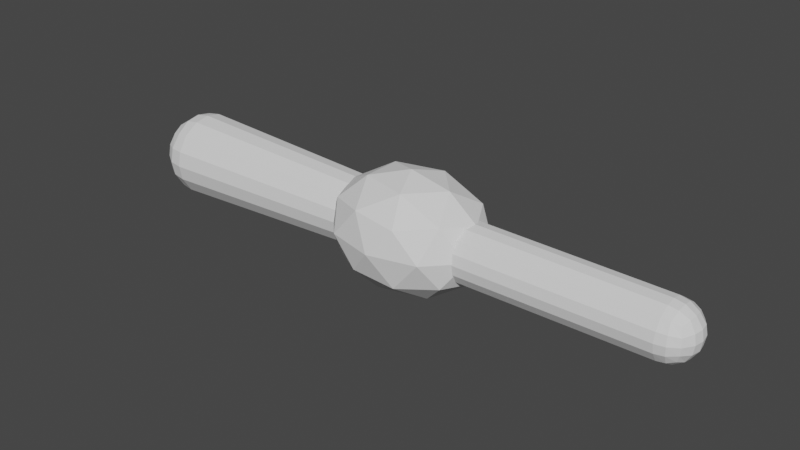 # Source: playersArm1.blend  (saved by Blender 3.4.6; exported with 4.5.12 LTS)
import bpy
from mathutils import Matrix  # noqa: F401  (used for matrix-valued properties, if any)

bpy.ops.wm.read_factory_settings(use_empty=True)
scene = bpy.context.scene
scene.name = 'Scene'

# ---- collections
col_collection = bpy.data.collections.new('Collection'); scene.collection.children.link(col_collection)

# ---- world
world_world = bpy.data.worlds.new('World'); scene.world = world_world
world_world.use_nodes = True; world_world.node_tree.nodes.clear()
_N = world_world.node_tree.nodes; _L = world_world.node_tree.links
n0 = _N.new('ShaderNodeOutputWorld'); n0.name = 'World Output'; n0.location = (300, 300)
n1 = _N.new('ShaderNodeBackground'); n1.name = 'Background'; n1.location = (10, 300)
n1.inputs[0].default_value = (0.05088, 0.05088, 0.05088, 1.0)
_L.new(n1.outputs[0], n0.inputs[0])
n0.is_active_output = True
world_world.color = (0.05088, 0.05088, 0.05088)
world_world.use_sun_shadow = False
world_world.sun_shadow_jitter_overblur = 0.0

# ---- meshes
me_roundcube_003 = bpy.data.meshes.new('Roundcube.003')
me_roundcube_003.from_pydata([(0.6003, 0.6003, -3.475), (0.3002, 0.7039, -3.579), (6.97e-08, 0.7352, -3.61), (-0.3002, 0.7039, -3.579), (0.7039, 0.7039, -3.175), (0.352, 0.9129, -3.227), (6.97e-08, 0.9726, -3.243), (-0.352, 0.9129, -3.227), (0.7352, 0.7352, -2.875), (0.5545, 0.5545, 3.139), (0.3676, 0.9726, -2.875), (0.2772, 0.7335, 3.139), (6.97e-08, 1.04, -2.875), (-9.195e-08, 0.7842, 3.139), (-0.3676, 0.9726, -2.875), (-0.2772, 0.7335, 3.139), (-0.6003, 0.6003, -3.475), (-0.7039, 0.3002, -3.579), (-0.7352, 1.005e-10, -3.61), (-0.7039, -0.3002, -3.579), (-0.7039, 0.7039, -3.175), (-0.9129, 0.352, -3.227), (-0.9726, 1.005e-10, -3.243), (-0.9129, -0.352, -3.227), (-0.7352, 0.7352, -2.875), (-0.5545, 0.5545, 3.139), (-0.9726, 0.3676, -2.875), (-0.7335, 0.2772, 3.139), (-1.04, 1.005e-10, -2.875), (-0.7842, 2.221e-09, 3.139), (-0.9726, -0.3676, -2.875), (-0.7335, -0.2772, 3.139), (-0.6003, -0.6003, -3.475), (-0.3002, -0.7039, -3.579), (6.97e-08, -0.7352, -3.61), (0.3002, -0.7039, -3.579), (-0.7039, -0.7039, -3.175), (-0.352, -0.9129, -3.227), (6.97e-08, -0.9726, -3.243), (0.352, -0.9129, -3.227), (-0.7352, -0.7352, -2.875), (-0.5545, -0.5545, 3.139), (-0.3676, -0.9726, -2.875), (-0.2772, -0.7335, 3.139), (6.97e-08, -1.04, -2.875), (-9.195e-08, -0.7842, 3.139), (0.3676, -0.9726, -2.875), (0.2772, -0.7335, 3.139), (0.6003, -0.6003, -3.475), (0.7039, -0.3002, -3.579), (0.7352, 1.005e-10, -3.61), (0.7039, 0.3002, -3.579), (0.7039, -0.7039, -3.175), (0.9129, -0.352, -3.227), (0.9726, 1.005e-10, -3.243), (0.9129, 0.352, -3.227), (0.7352, -0.7352, -2.875), (0.5545, -0.5545, 3.139), (0.9726, -0.3676, -2.875), (0.7335, -0.2772, 3.139), (1.04, 1.005e-10, -2.875), (0.7842, 2.221e-09, 3.139), (0.9726, 0.3676, -2.875), (0.7335, 0.2772, 3.139), (0.352, -0.352, -3.788), (6.97e-08, -0.3676, -3.848), (-0.352, -0.352, -3.788), (0.3676, 1.005e-10, -3.848), (6.97e-08, 1.005e-10, -3.915), (-0.3676, 1.005e-10, -3.848), (0.352, 0.352, -3.788), (6.97e-08, 0.3676, -3.848), (-0.352, 0.352, -3.788), (0.5082, 0.5082, 4.508), (0.4788, 0.4788, 10.05), (0.2541, 0.6723, 4.508), (0.2394, 0.6335, 10.05), (-2.64e-07, 0.7187, 4.508), (-3.858e-07, 0.6772, 10.05), (-0.2541, 0.6723, 4.508), (-0.2394, 0.6335, 10.05), (0.4585, 0.4585, 10.25), (0.2292, 0.5946, 10.28), (-3.858e-07, 0.6335, 10.29), (-0.2292, 0.5946, 10.28), (-0.5082, 0.5082, 4.508), (-0.4788, 0.4788, 10.05), (-0.6723, 0.2541, 4.508), (-0.6335, 0.2394, 10.05), (-0.7187, 9.373e-11, 4.508), (-0.6772, 2.293e-10, 10.05), (-0.6723, -0.2541, 4.508), (-0.6335, -0.2394, 10.05), (-0.4585, 0.4585, 10.25), (-0.5946, 0.2292, 10.28), (-0.6335, 2.293e-10, 10.29), (-0.5946, -0.2292, 10.28), (-0.5082, -0.5082, 4.508), (-0.4788, -0.4788, 10.05), (-0.2541, -0.6723, 4.508), (-0.2394, -0.6335, 10.05), (-2.64e-07, -0.7187, 4.508), (-3.858e-07, -0.6772, 10.05), (0.2541, -0.6723, 4.508), (0.2394, -0.6335, 10.05), (-0.4585, -0.4585, 10.25), (-0.2292, -0.5946, 10.28), (-3.858e-07, -0.6335, 10.29), (0.2292, -0.5946, 10.28), (0.5082, -0.5082, 4.508), (0.4788, -0.4788, 10.05), (0.6723, -0.2541, 4.508), (0.6335, -0.2394, 10.05), (0.7187, 9.373e-11, 4.508), (0.6772, 2.293e-10, 10.05), (0.6723, 0.2541, 4.508), (0.6335, 0.2394, 10.05), (0.4585, -0.4585, 10.25), (0.5946, -0.2292, 10.28), (0.6335, 2.293e-10, 10.29), (0.5946, 0.2292, 10.28), (0.391, 0.391, 10.44), (0.1955, 0.4585, 10.51), (-3.858e-07, 0.4788, 10.53), (-0.1955, 0.4585, 10.51), (-0.391, 0.391, 10.44), (0.4585, 0.1955, 10.51), (0.2292, 0.2292, 10.65), (-3.858e-07, 0.2394, 10.69), (-0.2292, 0.2292, 10.65), (-0.4585, 0.1955, 10.51), (0.4788, 2.293e-10, 10.53), (0.2394, 2.293e-10, 10.69), (-3.858e-07, 2.293e-10, 10.73), (-0.2394, 2.293e-10, 10.69), (-0.4788, 2.293e-10, 10.53), (0.4585, -0.1955, 10.51), (0.2292, -0.2292, 10.65), (-3.858e-07, -0.2394, 10.69), (-0.2292, -0.2292, 10.65), (-0.4585, -0.1955, 10.51), (0.391, -0.391, 10.44), (0.1955, -0.4585, 10.51), (-3.858e-07, -0.4788, 10.53), (-0.1955, -0.4585, 10.51), (-0.391, -0.391, 10.44), (1.441, -6.684e-09, 3.728), (0.6336, -0.8099, 5.169), (0.6336, -1.311, 3.177), (0.6336, -6.684e-09, 1.946), (0.6336, 1.311, 3.177), (0.6336, 0.8099, 5.169), (-0.673, -1.311, 4.278), (-0.673, -0.8099, 2.286), (-0.673, 0.8099, 2.286), (-0.673, 1.311, 4.278), (-0.673, -6.684e-09, 5.509), (-1.48, -6.684e-09, 3.728), (1.223, -0.7703, 3.404), (1.223, -0.4761, 4.575), (0.7483, -1.246, 4.251), (0.7483, -6.684e-09, 5.422), (1.223, 0.4761, 4.575), (1.223, -6.684e-09, 2.681), (0.7483, -0.7703, 2.357), (1.223, 0.7703, 3.404), (0.7483, 0.7703, 2.357), (0.7483, 1.246, 4.251), (-0.01969, -0.4761, 5.622), (-0.01969, 0.4761, 5.622), (-0.01969, -1.541, 3.728), (-0.01969, -1.246, 4.898), (-0.01969, -0.4761, 1.833), (-0.01969, -1.246, 2.557), (-0.01969, 1.246, 2.557), (-0.01969, 0.4761, 1.833), (-0.01969, 1.246, 4.898), (-0.01969, 1.541, 3.728), (-0.7877, -0.7703, 5.098), (-0.7877, -1.246, 3.204), (-0.7877, -6.684e-09, 2.033), (-0.7877, 1.246, 3.204), (-0.7877, 0.7703, 5.098), (-1.262, -0.7703, 4.051), (-1.262, -6.684e-09, 4.775), (-1.262, -0.4761, 2.881), (-1.262, 0.4761, 2.881), (-1.262, 0.7703, 4.051)], [], [(0, 1, 5, 4), (1, 2, 6, 5), (2, 3, 7, 6), (3, 16, 20, 7), (4, 5, 10, 8), (5, 6, 12, 10), (6, 7, 14, 12), (7, 20, 24, 14), (8, 10, 11, 9), (10, 12, 13, 11), (12, 14, 15, 13), (14, 24, 25, 15), (16, 17, 21, 20), (17, 18, 22, 21), (18, 19, 23, 22), (19, 32, 36, 23), (20, 21, 26, 24), (21, 22, 28, 26), (22, 23, 30, 28), (23, 36, 40, 30), (24, 26, 27, 25), (26, 28, 29, 27), (28, 30, 31, 29), (30, 40, 41, 31), (32, 33, 37, 36), (33, 34, 38, 37), (34, 35, 39, 38), (35, 48, 52, 39), (36, 37, 42, 40), (37, 38, 44, 42), (38, 39, 46, 44), (39, 52, 56, 46), (40, 42, 43, 41), (42, 44, 45, 43), (44, 46, 47, 45), (46, 56, 57, 47), (48, 49, 53, 52), (49, 50, 54, 53), (50, 51, 55, 54), (51, 0, 4, 55), (52, 53, 58, 56), (53, 54, 60, 58), (54, 55, 62, 60), (55, 4, 8, 62), (56, 58, 59, 57), (58, 60, 61, 59), (60, 62, 63, 61), (62, 8, 9, 63), (48, 35, 64, 49), (35, 34, 65, 64), (34, 33, 66, 65), (33, 32, 19, 66), (49, 64, 67, 50), (64, 65, 68, 67), (65, 66, 69, 68), (66, 19, 18, 69), (50, 67, 70, 51), (67, 68, 71, 70), (68, 69, 72, 71), (69, 18, 17, 72), (51, 70, 1, 0), (70, 71, 2, 1), (71, 72, 3, 2), (72, 17, 16, 3), (73, 75, 76, 74), (75, 77, 78, 76), (77, 79, 80, 78), (79, 85, 86, 80), (74, 76, 82, 81), (76, 78, 83, 82), (78, 80, 84, 83), (80, 86, 93, 84), (81, 82, 122, 121), (82, 83, 123, 122), (83, 84, 124, 123), (84, 93, 125, 124), (85, 87, 88, 86), (87, 89, 90, 88), (89, 91, 92, 90), (91, 97, 98, 92), (86, 88, 94, 93), (88, 90, 95, 94), (90, 92, 96, 95), (92, 98, 105, 96), (93, 94, 130, 125), (94, 95, 135, 130), (95, 96, 140, 135), (96, 105, 145, 140), (97, 99, 100, 98), (99, 101, 102, 100), (101, 103, 104, 102), (103, 109, 110, 104), (98, 100, 106, 105), (100, 102, 107, 106), (102, 104, 108, 107), (104, 110, 117, 108), (105, 106, 144, 145), (106, 107, 143, 144), (107, 108, 142, 143), (108, 117, 141, 142), (109, 111, 112, 110), (111, 113, 114, 112), (113, 115, 116, 114), (115, 73, 74, 116), (110, 112, 118, 117), (112, 114, 119, 118), (114, 116, 120, 119), (116, 74, 81, 120), (117, 118, 136, 141), (118, 119, 131, 136), (119, 120, 126, 131), (120, 81, 121, 126), (121, 122, 127, 126), (122, 123, 128, 127), (123, 124, 129, 128), (124, 125, 130, 129), (126, 127, 132, 131), (127, 128, 133, 132), (128, 129, 134, 133), (129, 130, 135, 134), (131, 132, 137, 136), (132, 133, 138, 137), (133, 134, 139, 138), (134, 135, 140, 139), (136, 137, 142, 141), (137, 138, 143, 142), (138, 139, 144, 143), (139, 140, 145, 144), (146, 159, 158), (147, 159, 161), (146, 158, 163), (146, 163, 165), (146, 165, 162), (147, 161, 168), (148, 160, 170), (149, 164, 172), (150, 166, 174), (151, 167, 176), (147, 168, 171), (148, 170, 173), (149, 172, 175), (150, 174, 177), (151, 176, 169), (152, 178, 183), (153, 179, 185), (154, 180, 186), (155, 181, 187), (156, 182, 184), (184, 187, 157), (184, 182, 187), (182, 155, 187), (187, 186, 157), (187, 181, 186), (181, 154, 186), (186, 185, 157), (186, 180, 185), (180, 153, 185), (185, 183, 157), (185, 179, 183), (179, 152, 183), (183, 184, 157), (183, 178, 184), (178, 156, 184), (169, 182, 156), (169, 176, 182), (176, 155, 182), (177, 181, 155), (177, 174, 181), (174, 154, 181), (175, 180, 154), (175, 172, 180), (172, 153, 180), (173, 179, 153), (173, 170, 179), (170, 152, 179), (171, 178, 152), (171, 168, 178), (168, 156, 178), (176, 177, 155), (176, 167, 177), (167, 150, 177), (174, 175, 154), (174, 166, 175), (166, 149, 175), (172, 173, 153), (172, 164, 173), (164, 148, 173), (170, 171, 152), (170, 160, 171), (160, 147, 171), (168, 169, 156), (168, 161, 169), (161, 151, 169), (162, 167, 151), (162, 165, 167), (165, 150, 167), (165, 166, 150), (165, 163, 166), (163, 149, 166), (163, 164, 149), (163, 158, 164), (158, 148, 164), (161, 162, 151), (161, 159, 162), (159, 146, 162), (158, 160, 148), (158, 159, 160), (159, 147, 160)])
_uv = me_roundcube_003.uv_layers.new(name='UVMap')
_uv.uv.foreach_set('vector', [0.0, 0.0, 0.0, 0.0, 0.0, 0.0, 0.0, 0.0, 0.0, 0.0, 0.0, 0.0, 0.0, 0.0, 0.0, 0.0, 0.0, 0.0, 0.0, 0.0, 0.0, 0.0, 0.0, 0.0, 0.0, 0.0, 0.0, 0.0, 0.0, 0.0, 0.0, 0.0, 0.0, 0.0, 0.0, 0.0, 0.0, 0.0, 0.0, 0.0, 0.0, 0.0, 0.0, 0.0, 0.0, 0.0, 0.0, 0.0, 0.0, 0.0, 0.0, 0.0, 0.0, 0.0, 0.0, 0.0, 0.0, 0.0, 0.0, 0.0, 0.0, 0.0, 0.0, 0.0, 0.0, 0.0, 0.0, 0.0, 0.0, 0.0, 0.0, 0.0, 0.0, 0.0, 0.0, 0.0, 0.0, 0.0, 0.0, 0.0, 0.0, 0.0, 0.0, 0.0, 0.0, 0.0, 0.0, 0.0, 0.0, 0.0, 0.0, 0.0, 0.0, 0.0, 0.0, 0.0, 0.0, 0.0, 0.0, 0.0, 0.0, 0.0, 0.0, 0.0, 0.0, 0.0, 0.0, 0.0, 0.0, 0.0, 0.0, 0.0, 0.0, 0.0, 0.0, 0.0, 0.0, 0.0, 0.0, 0.0, 0.0, 0.0, 0.0, 0.0, 0.0, 0.0, 0.0, 0.0, 0.0, 0.0, 0.0, 0.0, 0.0, 0.0, 0.0, 0.0, 0.0, 0.0, 0.0, 0.0, 0.0, 0.0, 0.0, 0.0, 0.0, 0.0, 0.0, 0.0, 0.0, 0.0, 0.0, 0.0, 0.0, 0.0, 0.0, 0.0, 0.0, 0.0, 0.0, 0.0, 0.0, 0.0, 0.0, 0.0, 0.0, 0.0, 0.0, 0.0, 0.0, 0.0, 0.0, 0.0, 0.0, 0.0, 0.0, 0.0, 0.0, 0.0, 0.0, 0.0, 0.0, 0.0, 0.0, 0.0, 0.0, 0.0, 0.0, 0.0, 0.0, 0.0, 0.0, 0.0, 0.0, 0.0, 0.0, 0.0, 0.0, 0.0, 0.0, 0.0, 0.0, 0.0, 0.0, 0.0, 0.0, 0.0, 0.0, 0.0, 0.0, 0.0, 0.0, 0.0, 0.0, 0.0, 0.0, 0.0, 0.0, 0.0, 0.0, 0.0, 0.0, 0.0, 0.0, 0.0, 0.0, 0.0, 0.0, 0.0, 0.0, 0.0, 0.0, 0.0, 0.0, 0.0, 0.0, 0.0, 0.0, 0.0, 0.0, 0.0, 0.0, 0.0, 0.0, 0.0, 0.0, 0.0, 0.0, 0.0, 0.0, 0.0, 0.0, 0.0, 0.0, 0.0, 0.0, 0.0, 0.0, 0.0, 0.0, 0.0, 0.0, 0.0, 0.0, 0.0, 0.0, 0.0, 0.0, 0.0, 0.0, 0.0, 0.0, 0.0, 0.0, 0.0, 0.0, 0.0, 0.0, 0.0, 0.0, 0.0, 0.0, 0.0, 0.0, 0.0, 0.0, 0.0, 0.0, 0.0, 0.0, 0.0, 0.0, 0.0, 0.0, 0.0, 0.0, 0.0, 0.0, 0.0, 0.0, 0.0, 0.0, 0.0, 0.0, 0.0, 0.0, 0.0, 0.0, 0.0, 0.0, 0.0, 0.0, 0.0, 0.0, 0.0, 0.0, 0.0, 0.0, 0.0, 0.0, 0.0, 0.0, 0.0, 0.0, 0.0, 0.0, 0.0, 0.0, 0.0, 0.0, 0.0, 0.0, 0.0, 0.0, 0.0, 0.0, 0.0, 0.0, 0.0, 0.0, 0.0, 0.0, 0.0, 0.0, 0.0, 0.0, 0.0, 0.0, 0.0, 0.0, 0.0, 0.0, 0.0, 0.0, 0.0, 0.0, 0.0, 0.0, 0.0, 0.0, 0.0, 0.0, 0.0, 0.0, 0.0, 0.0, 0.0, 0.0, 0.0, 0.0, 0.0, 0.0, 0.0, 0.0, 0.0, 0.0, 0.0, 0.0, 0.0, 0.0, 0.0, 0.0, 0.0, 0.0, 0.0, 0.0, 0.0, 0.0, 0.0, 0.0, 0.0, 0.0, 0.0, 0.0, 0.0, 0.0, 0.0, 0.0, 0.0, 0.0, 0.0, 0.0, 0.0, 0.0, 0.0, 0.0, 0.0, 0.0, 0.0, 0.0, 0.0, 0.0, 0.0, 0.0, 0.0, 0.0, 0.0, 0.0, 0.0, 0.0, 0.0, 0.0, 0.0, 0.0, 0.0, 0.0, 0.0, 0.0, 0.0, 0.0, 0.0, 0.0, 0.0, 0.0, 0.0, 0.0, 0.0, 0.0, 0.0, 0.0, 0.0, 0.0, 0.0, 0.0, 0.0, 0.0, 0.0, 0.0, 0.0, 0.0, 0.0, 0.0, 0.0, 0.0, 0.0, 0.0, 0.0, 0.0, 0.0, 0.0, 0.0, 0.0, 0.0, 0.0, 0.0, 0.0, 0.0, 0.0, 0.0, 0.0, 0.0, 0.0, 0.0, 0.0, 0.0, 0.0, 0.0, 0.0, 0.0, 0.0, 0.0, 0.0, 0.0, 0.0, 0.0, 0.0, 0.0, 0.0, 0.0, 0.0, 0.0, 0.0, 0.0, 0.0, 0.0, 0.0, 0.0, 0.0, 0.0, 0.0, 0.0, 0.0, 0.0, 0.0, 0.0, 0.0, 0.0, 0.0, 0.0, 0.0, 0.0, 0.0, 0.0, 0.0, 0.0, 0.0, 0.0, 0.0, 0.0, 0.0, 0.0, 0.0, 0.0, 0.0, 0.0, 0.0, 0.0, 0.0, 0.0, 0.0, 0.0, 0.0, 0.0, 0.0, 0.0, 0.0, 0.0, 0.0, 0.0, 0.0, 0.0, 0.0, 0.0, 0.0, 0.0, 0.0, 0.0, 0.0, 0.0, 0.0, 0.0, 0.0, 0.0, 0.0, 0.0, 0.0, 0.0, 0.0, 0.0, 0.0, 0.0, 0.0, 0.0, 0.0, 0.0, 0.0, 0.0, 0.0, 0.0, 0.0, 0.0, 0.0, 0.0, 0.0, 0.0, 0.0, 0.0, 0.0, 0.0, 0.0, 0.0, 0.0, 0.0, 0.0, 0.0, 0.0, 0.0, 0.0, 0.0, 0.0, 0.0, 0.0, 0.0, 0.0, 0.0, 0.0, 0.0, 0.0, 0.0, 0.0, 0.0, 0.0, 0.0, 0.0, 0.0, 0.0, 0.0, 0.0, 0.0, 0.0, 0.0, 0.0, 0.0, 0.0, 0.0, 0.0, 0.0, 0.0, 0.0, 0.0, 0.0, 0.0, 0.0, 0.0, 0.0, 0.0, 0.0, 0.0, 0.0, 0.0, 0.0, 0.0, 0.0, 0.0, 0.0, 0.0, 0.0, 0.0, 0.0, 0.0, 0.0, 0.0, 0.0, 0.0, 0.0, 0.0, 0.0, 0.0, 0.0, 0.0, 0.0, 0.0, 0.0, 0.0, 0.0, 0.0, 0.0, 0.0, 0.0, 0.0, 0.0, 0.0, 0.0, 0.0, 0.0, 0.0, 0.0, 0.0, 0.0, 0.0, 0.0, 0.0, 0.0, 0.0, 0.0, 0.0, 0.0, 0.0, 0.0, 0.0, 0.0, 0.0, 0.0, 0.0, 0.0, 0.0, 0.0, 0.0, 0.0, 0.0, 0.0, 0.0, 0.0, 0.0, 0.0, 0.0, 0.0, 0.0, 0.0, 0.0, 0.0, 0.0, 0.0, 0.0, 0.0, 0.0, 0.0, 0.0, 0.0, 0.0, 0.0, 0.0, 0.0, 0.0, 0.0, 0.0, 0.0, 0.0, 0.0, 0.0, 0.0, 0.0, 0.0, 0.0, 0.0, 0.0, 0.0, 0.0, 0.0, 0.0, 0.0, 0.0, 0.0, 0.0, 0.0, 0.0, 0.0, 0.0, 0.0, 0.0, 0.0, 0.0, 0.0, 0.0, 0.0, 0.0, 0.0, 0.0, 0.0, 0.0, 0.0, 0.0, 0.0, 0.0, 0.0, 0.0, 0.0, 0.0, 0.0, 0.0, 0.0, 0.0, 0.0, 0.0, 0.0, 0.0, 0.0, 0.0, 0.0, 0.0, 0.0, 0.0, 0.0, 0.0, 0.0, 0.0, 0.0, 0.0, 0.0, 0.0, 0.0, 0.0, 0.0, 0.0, 0.0, 0.0, 0.0, 0.0, 0.0, 0.0, 0.0, 0.0, 0.0, 0.0, 0.0, 0.0, 0.0, 0.0, 0.0, 0.0, 0.0, 0.0, 0.0, 0.0, 0.0, 0.0, 0.0, 0.0, 0.0, 0.0, 0.0, 0.0, 0.0, 0.0, 0.0, 0.0, 0.0, 0.0, 0.0, 0.0, 0.0, 0.0, 0.0, 0.0, 0.0, 0.0, 0.0, 0.0, 0.0, 0.0, 0.0, 0.0, 0.0, 0.0, 0.0, 0.0, 0.0, 0.0, 0.0, 0.0, 0.0, 0.0, 0.0, 0.0, 0.0, 0.0, 0.0, 0.0, 0.0, 0.0, 0.0, 0.0, 0.0, 0.0, 0.0, 0.0, 0.0, 0.0, 0.0, 0.0, 0.0, 0.0, 0.0, 0.0, 0.0, 0.0, 0.0, 0.0, 0.0, 0.0, 0.0, 0.0, 0.0, 0.0, 0.0, 0.0, 0.0, 0.0, 0.0, 0.0, 0.0, 0.0, 0.0, 0.0, 0.0, 0.0, 0.0, 0.0, 0.0, 0.0, 0.0, 0.0, 0.0, 0.0, 0.0, 0.0, 0.0, 0.0, 0.0, 0.0, 0.0, 0.0, 0.0, 0.0, 0.0, 0.0, 0.0, 0.0, 0.0, 0.0, 0.0, 0.0, 0.0, 0.0, 0.0, 0.0, 0.0, 0.0, 0.0, 0.0, 0.0, 0.0, 0.0, 0.0, 0.0, 0.0, 0.0, 0.0, 0.0, 0.0, 0.0, 0.0, 0.0, 0.0, 0.0, 0.0, 0.0, 0.0, 0.0, 0.0, 0.0, 0.0, 0.0, 0.0, 0.0, 0.0, 0.0, 0.0, 0.0, 0.0, 0.0, 0.0, 0.0, 0.0, 0.0, 0.0, 0.0, 0.0, 0.0, 0.0, 0.0, 0.0, 0.0, 0.0, 0.0, 0.0, 0.0, 0.0, 0.0, 0.0, 0.0, 0.0, 0.0, 0.0, 0.0, 0.0, 0.0, 0.0, 0.0, 0.0, 0.0, 0.0, 0.0, 0.0, 0.0, 0.0, 0.0, 0.0, 0.0, 0.0, 0.0, 0.0, 0.0, 0.0, 0.0, 0.0, 0.0, 0.0, 0.0, 0.0, 0.0, 0.0, 0.0, 0.0, 0.0, 0.0, 0.0, 0.0, 0.0, 0.0, 0.0, 0.0, 0.0, 0.0, 0.0, 0.0, 0.0, 0.0, 0.0, 0.0, 0.0, 0.0, 0.0, 0.0, 0.0, 0.1818, 0.0, 0.2273, 0.07873, 0.1364, 0.07873, 0.2727, 0.1575, 0.3182, 0.07873, 0.3636, 0.1575, 0.9091, 0.0, 0.9545, 0.07873, 0.8636, 0.07873, 0.7273, 0.0, 0.7727, 0.07873, 0.6818, 0.07873, 0.5455, 0.0, 0.5909, 0.07873, 0.5, 0.07873, 0.2727, 0.1575, 0.3636, 0.1575, 0.3182, 0.2362, 0.09091, 0.1575, 0.1818, 0.1575, 0.1364, 0.2362, 0.8182, 0.1575, 0.9091, 0.1575, 0.8636, 0.2362, 0.6364, 0.1575, 0.7273, 0.1575, 0.6818, 0.2362, 0.4545, 0.1575, 0.5455, 0.1575, 0.5, 0.2362, 0.2727, 0.1575, 0.3182, 0.2362, 0.2273, 0.2362, 0.09091, 0.1575, 0.1364, 0.2362, 0.04546, 0.2362, 0.8182, 0.1575, 0.8636, 0.2362, 0.7727, 0.2362, 0.6364, 0.1575, 0.6818, 0.2362, 0.5909, 0.2362, 0.4545, 0.1575, 0.5, 0.2362, 0.4091, 0.2362, 0.1818, 0.3149, 0.2727, 0.3149, 0.2273, 0.3937, 0.0, 0.3149, 0.09091, 0.3149, 0.04546, 0.3937, 0.7273, 0.3149, 0.8182, 0.3149, 0.7727, 0.3937, 0.5455, 0.3149, 0.6364, 0.3149, 0.5909, 0.3937, 0.3636, 0.3149, 0.4545, 0.3149, 0.4091, 0.3937, 0.4091, 0.3937, 0.5, 0.3937, 0.4545, 0.4724, 0.4091, 0.3937, 0.4545, 0.3149, 0.5, 0.3937, 0.4545, 0.3149, 0.5455, 0.3149, 0.5, 0.3937, 0.5909, 0.3937, 0.6818, 0.3937, 0.6364, 0.4724, 0.5909, 0.3937, 0.6364, 0.3149, 0.6818, 0.3937, 0.6364, 0.3149, 0.7273, 0.3149, 0.6818, 0.3937, 0.7727, 0.3937, 0.8636, 0.3937, 0.8182, 0.4724, 0.7727, 0.3937, 0.8182, 0.3149, 0.8636, 0.3937, 0.8182, 0.3149, 0.9091, 0.3149, 0.8636, 0.3937, 0.04546, 0.3937, 0.1364, 0.3937, 0.09091, 0.4724, 0.04546, 0.3937, 0.09091, 0.3149, 0.1364, 0.3937, 0.09091, 0.3149, 0.1818, 0.3149, 0.1364, 0.3937, 0.2273, 0.3937, 0.3182, 0.3937, 0.2727, 0.4724, 0.2273, 0.3937, 0.2727, 0.3149, 0.3182, 0.3937, 0.2727, 0.3149, 0.3636, 0.3149, 0.3182, 0.3937, 0.4091, 0.2362, 0.4545, 0.3149, 0.3636, 0.3149, 0.4091, 0.2362, 0.5, 0.2362, 0.4545, 0.3149, 0.5, 0.2362, 0.5455, 0.3149, 0.4545, 0.3149, 0.5909, 0.2362, 0.6364, 0.3149, 0.5455, 0.3149, 0.5909, 0.2362, 0.6818, 0.2362, 0.6364, 0.3149, 0.6818, 0.2362, 0.7273, 0.3149, 0.6364, 0.3149, 0.7727, 0.2362, 0.8182, 0.3149, 0.7273, 0.3149, 0.7727, 0.2362, 0.8636, 0.2362, 0.8182, 0.3149, 0.8636, 0.2362, 0.9091, 0.3149, 0.8182, 0.3149, 0.04546, 0.2362, 0.09091, 0.3149, 0.0, 0.3149, 0.04546, 0.2362, 0.1364, 0.2362, 0.09091, 0.3149, 0.1364, 0.2362, 0.1818, 0.3149, 0.09091, 0.3149, 0.2273, 0.2362, 0.2727, 0.3149, 0.1818, 0.3149, 0.2273, 0.2362, 0.3182, 0.2362, 0.2727, 0.3149, 0.3182, 0.2362, 0.3636, 0.3149, 0.2727, 0.3149, 0.5, 0.2362, 0.5909, 0.2362, 0.5455, 0.3149, 0.5, 0.2362, 0.5455, 0.1575, 0.5909, 0.2362, 0.5455, 0.1575, 0.6364, 0.1575, 0.5909, 0.2362, 0.6818, 0.2362, 0.7727, 0.2362, 0.7273, 0.3149, 0.6818, 0.2362, 0.7273, 0.1575, 0.7727, 0.2362, 0.7273, 0.1575, 0.8182, 0.1575, 0.7727, 0.2362, 0.8636, 0.2362, 0.9545, 0.2362, 0.9091, 0.3149, 0.8636, 0.2362, 0.9091, 0.1575, 0.9545, 0.2362, 0.9091, 0.1575, 1.0, 0.1575, 0.9545, 0.2362, 0.1364, 0.2362, 0.2273, 0.2362, 0.1818, 0.3149, 0.1364, 0.2362, 0.1818, 0.1575, 0.2273, 0.2362, 0.1818, 0.1575, 0.2727, 0.1575, 0.2273, 0.2362, 0.3182, 0.2362, 0.4091, 0.2362, 0.3636, 0.3149, 0.3182, 0.2362, 0.3636, 0.1575, 0.4091, 0.2362, 0.3636, 0.1575, 0.4545, 0.1575, 0.4091, 0.2362, 0.5, 0.07873, 0.5455, 0.1575, 0.4545, 0.1575, 0.5, 0.07873, 0.5909, 0.07873, 0.5455, 0.1575, 0.5909, 0.07873, 0.6364, 0.1575, 0.5455, 0.1575, 0.6818, 0.07873, 0.7273, 0.1575, 0.6364, 0.1575, 0.6818, 0.07873, 0.7727, 0.07873, 0.7273, 0.1575, 0.7727, 0.07873, 0.8182, 0.1575, 0.7273, 0.1575, 0.8636, 0.07873, 0.9091, 0.1575, 0.8182, 0.1575, 0.8636, 0.07873, 0.9545, 0.07873, 0.9091, 0.1575, 0.9545, 0.07873, 1.0, 0.1575, 0.9091, 0.1575, 0.3636, 0.1575, 0.4091, 0.07873, 0.4545, 0.1575, 0.3636, 0.1575, 0.3182, 0.07873, 0.4091, 0.07873, 0.3182, 0.07873, 0.3636, 0.0, 0.4091, 0.07873, 0.1364, 0.07873, 0.1818, 0.1575, 0.09091, 0.1575, 0.1364, 0.07873, 0.2273, 0.07873, 0.1818, 0.1575, 0.2273, 0.07873, 0.2727, 0.1575, 0.1818, 0.1575])
me_roundcube_003.update()
arm_armature = bpy.data.armatures.new('Armature')  # bones are not reproduced

# ---- objects
ob_roundcube_003 = bpy.data.objects.new('Roundcube.003', me_roundcube_003)
ob_armature = bpy.data.objects.new('Armature', arm_armature)

# ---- transforms, parenting, visibility, modifiers, constraints
ob_roundcube_003.parent = ob_armature
ob_roundcube_003.location = (0.0, 0.0, 5.96e-08)
ob_roundcube_003.rotation_euler = (0.0, 1.571, 0.0)
ob_roundcube_003.scale = (0.362, 0.362, 0.362)
_vg = ob_roundcube_003.vertex_groups.new(name='Bone')
for _i, _w in zip([0, 1, 2, 3, 4, 5, 6, 7, 8, 9, 10, 11, 12, 13, 14, 15, 16, 17, 18, 19, 20, 21, 22, 23, 24, 25, 26, 27, 28, 29, 30, 31, 32, 33, 34, 35, 36, 37, 38, 39, 40, 41, 42, 43, 44, 45, 46, 47, 48, 49, 50, 51, 52, 53, 54, 55, 56, 57, 58, 59, 60, 61, 62, 63, 64, 65, 66, 67, 68, 69, 70, 71, 72, 146, 147, 148, 149, 150, 151, 152, 153, 154, 155, 156, 157, 158, 159, 160, 161, 162, 163, 164, 165, 166, 167, 168, 169, 170, 171, 172, 173, 174, 175, 176, 177, 178, 179, 180, 181, 182, 183, 184, 185, 186, 187], [0.9802, 0.9823, 0.9839, 0.9851, 0.9797, 0.9824, 0.9842, 0.9857, 0.9796, 0.9914, 0.9825, 0.9918, 0.9845, 0.9922, 0.9861, 0.9925, 0.9862, 0.9864, 0.9865, 0.9864, 0.9869, 0.9874, 0.9875, 0.9874, 0.9874, 0.9927, 0.9881, 0.9929, 0.9882, 0.9929, 0.988, 0.9929, 0.9861, 0.9849, 0.9836, 0.9819, 0.9868, 0.9855, 0.9841, 0.9822, 0.9873, 0.9927, 0.986, 0.9925, 0.9844, 0.9922, 0.9824, 0.9918, 0.9795, 0.9769, 0.9766, 0.9784, 0.9794, 0.976, 0.9753, 0.9764, 0.9795, 0.9914, 0.9762, 0.9909, 0.9754, 0.991, 0.9763, 0.9911, 0.981, 0.9833, 0.9849, 0.9809, 0.9833, 0.985, 0.9815, 0.9835, 0.985, 0.3106, 0.3896, 0.266, 0.2318, 0.2659, 0.3898, 0.2884, 0.2263, 0.2262, 0.2885, 0.3806, 0.2455, 0.2909, 0.3592, 0.3456, 0.3981, 0.3594, 0.2625, 0.2421, 0.2908, 0.242, 0.3459, 0.4001, 0.4002, 0.2759, 0.3674, 0.2215, 0.2343, 0.2342, 0.2215, 0.3676, 0.2759, 0.3421, 0.2394, 0.2175, 0.2394, 0.3422, 0.2626, 0.3097, 0.2247, 0.2247, 0.2626]): _vg.add([_i], _w, 'REPLACE')
_vg = ob_roundcube_003.vertex_groups.new(name='Bone.001')
for _i, _w in zip([9, 11, 13, 15, 25, 27, 29, 31, 41, 43, 45, 47, 57, 59, 61, 63, 73, 74, 75, 76, 77, 78, 79, 80, 81, 82, 83, 84, 85, 86, 87, 88, 89, 90, 91, 92, 93, 94, 95, 96, 97, 98, 99, 100, 101, 102, 103, 104, 105, 106, 107, 108, 109, 110, 111, 112, 113, 114, 115, 116, 117, 118, 119, 120, 121, 122, 123, 124, 125, 126, 127, 128, 129, 130, 131, 132, 133, 134, 135, 136, 137, 138, 139, 140, 141, 142, 143, 144, 145, 146, 147, 148, 149, 150, 151, 152, 153, 154, 155, 156, 157, 158, 159, 160, 161, 162, 163, 164, 165, 166, 167, 168, 169, 170, 171, 172, 173, 174, 175, 176, 177, 178, 179, 180, 181, 182, 183, 184, 185, 186, 187], [0.009938, 0.00751, 0.005455, 0.005341, 0.001432, 0.0007236, 0.0003904, 0.0001374, 0.002561, 0.00238, 0.001995, 0.00403, 0.03051, 0.01194, 0.0, 0.002474, 0.5397, 0.9795, 0.4112, 0.981, 0.4223, 0.9822, 0.4226, 0.9831, 0.9795, 0.9809, 0.982, 0.9828, 0.5807, 0.984, 0.7557, 0.9845, 0.8169, 0.9846, 0.7085, 0.9845, 0.9836, 0.984, 0.9841, 0.984, 0.7505, 0.9843, 0.5192, 0.9831, 0.4432, 0.9822, 0.4467, 0.981, 0.9836, 0.9828, 0.9819, 0.9809, 0.6215, 0.9795, 0.8683, 0.9779, 0.9331, 0.9775, 0.8049, 0.9779, 0.9794, 0.9778, 0.9774, 0.9778, 0.9795, 0.9807, 0.9817, 0.9825, 0.9832, 0.9782, 0.9802, 0.9815, 0.9825, 0.9834, 0.9778, 0.9801, 0.9814, 0.9825, 0.9834, 0.9782, 0.9802, 0.9815, 0.9825, 0.9834, 0.9794, 0.9808, 0.9817, 0.9825, 0.9832, 0.3878, 0.3881, 0.2728, 0.002769, 0.2718, 0.4669, 0.3779, 0.2238, 0.2066, 0.3904, 0.414, 0.3772, 0.2638, 0.3884, 0.384, 0.4605, 0.3236, 0.24, 0.1266, 0.3406, 0.1429, 0.3909, 0.6003, 0.6992, 0.3097, 0.4246, 1.629e-07, 0.2266, 0.269, 8.729e-05, 0.3517, 0.345, 0.7566, 0.267, 0.03123, 0.2652, 0.4619, 0.3167, 0.3828, 0.2558, 0.2535, 0.3897]): _vg.add([_i], _w, 'REPLACE')
_m = ob_roundcube_003.modifiers.new('Armature', 'ARMATURE')
_m.object = ob_armature
ob_armature.location = (0.0, 0.0, 0.0)

# ---- collection membership
col_collection.objects.link(ob_roundcube_003)
col_collection.objects.link(ob_armature)

# ---- scene / render settings (as saved in the file)
scene.frame_start = 1; scene.frame_end = 250; scene.frame_set(1)
scene.render.engine = 'BLENDER_EEVEE_NEXT'
scene.cycles.sampling_pattern = 'TABULATED_SOBOL'
scene.cycles.use_light_tree = False
scene.view_settings.view_transform = 'Filmic'
bpy.context.view_layer.update()

# ---- added for rendering (the .blend has no active camera and no usable light): camera, sun
cam_auto = bpy.data.cameras.new('AutoCamera')
cam_auto.lens = 50.0
cam_auto.sensor_width = 36.0
cam_auto.clip_end = 1000.0
ob_auto_camera = bpy.data.objects.new('AutoCamera', cam_auto)
scene.collection.objects.link(ob_auto_camera)
ob_auto_camera.location = (6.34025, -6.12808, 4.09251)
ob_auto_camera.rotation_euler = (1.09748, -7.21219e-08, 0.694738)
scene.camera = ob_auto_camera
light_auto_sun = bpy.data.lights.new('AutoSun', 'SUN')
light_auto_sun.energy = 3.0
light_auto_sun.angle = 0.0523599
ob_auto_sun = bpy.data.objects.new('AutoSun', light_auto_sun)
scene.collection.objects.link(ob_auto_sun)
ob_auto_sun.rotation_euler = (0.872665, 0.174533, 0.523599)
bpy.context.view_layer.update()

